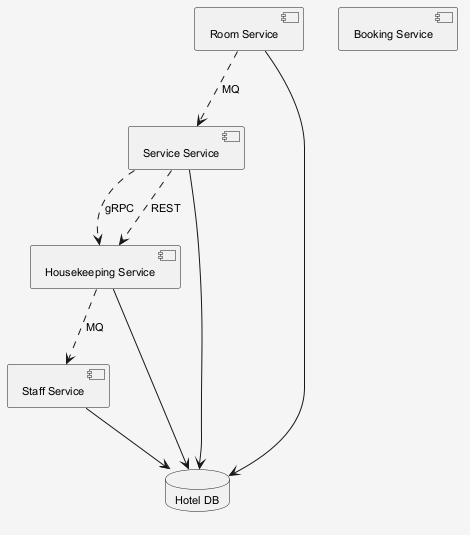

The diagram above was rendered by PlantUML. Its source (embedded in the PNG):
@startuml
skinparam shadowing false
skinparam backgroundColor #F5F5F5
skinparam defaultFontSize 11
component "Room Service" as C_RoomService
component "Housekeeping Service" as C_HousekeepingService
component "Staff Service" as C_StaffService
component "Service Service" as C_ServiceService
component "Booking Service" as C_BookingService
database "Hotel DB" as DB_hotel
C_RoomService --> DB_hotel
C_HousekeepingService --> DB_hotel
C_StaffService --> DB_hotel
C_ServiceService --> DB_hotel
C_HousekeepingService ..> C_StaffService : MQ
C_RoomService ..> C_ServiceService : MQ
C_ServiceService ..> C_HousekeepingService : gRPC
C_ServiceService ..> C_HousekeepingService : REST
@enduml